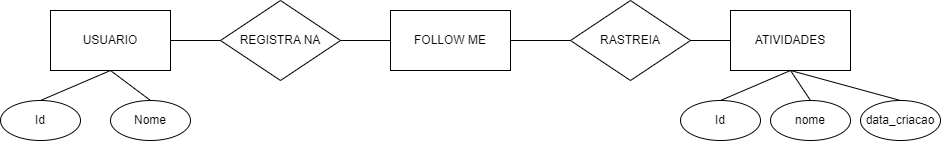

The diagram above was exported from draw.io. Its source (the exported page's mxGraphModel, read from the mxfile embedded in the PNG):
<mxGraphModel dx="1221" dy="629" grid="1" gridSize="10" guides="1" tooltips="1" connect="1" arrows="1" fold="1" page="1" pageScale="1" pageWidth="2336" pageHeight="1654" math="0" shadow="0">
  <root>
    <mxCell id="0" />
    <mxCell id="1" parent="0" />
    <mxCell id="3cAg1gmjtQ4GPueFXBNh-1" value="USUARIO" style="rounded=0;whiteSpace=wrap;html=1;" parent="1" vertex="1">
      <mxGeometry x="190" y="240" width="120" height="60" as="geometry" />
    </mxCell>
    <mxCell id="3cAg1gmjtQ4GPueFXBNh-2" value="FOLLOW ME" style="rounded=0;whiteSpace=wrap;html=1;" parent="1" vertex="1">
      <mxGeometry x="530" y="240" width="120" height="60" as="geometry" />
    </mxCell>
    <mxCell id="3cAg1gmjtQ4GPueFXBNh-3" value="ATIVIDADES" style="rounded=0;whiteSpace=wrap;html=1;" parent="1" vertex="1">
      <mxGeometry x="870" y="240" width="120" height="60" as="geometry" />
    </mxCell>
    <mxCell id="3cAg1gmjtQ4GPueFXBNh-4" value="REGISTRA NA" style="rhombus;whiteSpace=wrap;html=1;" parent="1" vertex="1">
      <mxGeometry x="360" y="230" width="120" height="80" as="geometry" />
    </mxCell>
    <mxCell id="3cAg1gmjtQ4GPueFXBNh-5" value="RASTREIA" style="rhombus;whiteSpace=wrap;html=1;" parent="1" vertex="1">
      <mxGeometry x="710" y="230" width="120" height="80" as="geometry" />
    </mxCell>
    <mxCell id="3cAg1gmjtQ4GPueFXBNh-6" value="" style="endArrow=none;html=1;rounded=0;exitX=1;exitY=0.5;exitDx=0;exitDy=0;entryX=0;entryY=0.5;entryDx=0;entryDy=0;" parent="1" source="3cAg1gmjtQ4GPueFXBNh-2" target="3cAg1gmjtQ4GPueFXBNh-5" edge="1">
      <mxGeometry width="50" height="50" relative="1" as="geometry">
        <mxPoint x="600" y="380" as="sourcePoint" />
        <mxPoint x="650" y="330" as="targetPoint" />
      </mxGeometry>
    </mxCell>
    <mxCell id="3cAg1gmjtQ4GPueFXBNh-9" value="" style="endArrow=none;html=1;rounded=0;exitX=1;exitY=0.5;exitDx=0;exitDy=0;entryX=0;entryY=0.5;entryDx=0;entryDy=0;" parent="1" source="3cAg1gmjtQ4GPueFXBNh-1" target="3cAg1gmjtQ4GPueFXBNh-4" edge="1">
      <mxGeometry width="50" height="50" relative="1" as="geometry">
        <mxPoint x="600" y="380" as="sourcePoint" />
        <mxPoint x="650" y="330" as="targetPoint" />
      </mxGeometry>
    </mxCell>
    <mxCell id="3cAg1gmjtQ4GPueFXBNh-10" value="" style="endArrow=none;html=1;rounded=0;exitX=1;exitY=0.5;exitDx=0;exitDy=0;" parent="1" source="3cAg1gmjtQ4GPueFXBNh-5" target="3cAg1gmjtQ4GPueFXBNh-3" edge="1">
      <mxGeometry width="50" height="50" relative="1" as="geometry">
        <mxPoint x="660" y="280" as="sourcePoint" />
        <mxPoint x="720" y="280" as="targetPoint" />
      </mxGeometry>
    </mxCell>
    <mxCell id="3cAg1gmjtQ4GPueFXBNh-11" value="" style="endArrow=none;html=1;rounded=0;exitX=1;exitY=0.5;exitDx=0;exitDy=0;entryX=0;entryY=0.5;entryDx=0;entryDy=0;" parent="1" source="3cAg1gmjtQ4GPueFXBNh-4" target="3cAg1gmjtQ4GPueFXBNh-2" edge="1">
      <mxGeometry width="50" height="50" relative="1" as="geometry">
        <mxPoint x="320" y="280" as="sourcePoint" />
        <mxPoint x="370" y="280" as="targetPoint" />
      </mxGeometry>
    </mxCell>
    <mxCell id="Qp_tqyMkMPkJZt2_BD93-1" value="Id" style="ellipse;whiteSpace=wrap;html=1;" vertex="1" parent="1">
      <mxGeometry x="140" y="330" width="80" height="40" as="geometry" />
    </mxCell>
    <mxCell id="Qp_tqyMkMPkJZt2_BD93-2" value="Nome" style="ellipse;whiteSpace=wrap;html=1;" vertex="1" parent="1">
      <mxGeometry x="250" y="330" width="80" height="40" as="geometry" />
    </mxCell>
    <mxCell id="Qp_tqyMkMPkJZt2_BD93-3" value="Id" style="ellipse;whiteSpace=wrap;html=1;" vertex="1" parent="1">
      <mxGeometry x="820" y="330" width="80" height="40" as="geometry" />
    </mxCell>
    <mxCell id="Qp_tqyMkMPkJZt2_BD93-4" value="nome" style="ellipse;whiteSpace=wrap;html=1;" vertex="1" parent="1">
      <mxGeometry x="910" y="330" width="80" height="40" as="geometry" />
    </mxCell>
    <mxCell id="Qp_tqyMkMPkJZt2_BD93-5" value="data_criacao" style="ellipse;whiteSpace=wrap;html=1;" vertex="1" parent="1">
      <mxGeometry x="1000" y="330" width="80" height="40" as="geometry" />
    </mxCell>
    <mxCell id="Qp_tqyMkMPkJZt2_BD93-6" value="" style="endArrow=none;html=1;rounded=0;exitX=0.5;exitY=0;exitDx=0;exitDy=0;entryX=0.5;entryY=1;entryDx=0;entryDy=0;" edge="1" parent="1" source="Qp_tqyMkMPkJZt2_BD93-1" target="3cAg1gmjtQ4GPueFXBNh-1">
      <mxGeometry width="50" height="50" relative="1" as="geometry">
        <mxPoint x="600" y="380" as="sourcePoint" />
        <mxPoint x="650" y="330" as="targetPoint" />
      </mxGeometry>
    </mxCell>
    <mxCell id="Qp_tqyMkMPkJZt2_BD93-7" value="" style="endArrow=none;html=1;rounded=0;exitX=0.5;exitY=0;exitDx=0;exitDy=0;entryX=0.5;entryY=1;entryDx=0;entryDy=0;" edge="1" parent="1" source="Qp_tqyMkMPkJZt2_BD93-2" target="3cAg1gmjtQ4GPueFXBNh-1">
      <mxGeometry width="50" height="50" relative="1" as="geometry">
        <mxPoint x="190" y="340" as="sourcePoint" />
        <mxPoint x="260" y="310" as="targetPoint" />
      </mxGeometry>
    </mxCell>
    <mxCell id="Qp_tqyMkMPkJZt2_BD93-8" value="" style="endArrow=none;html=1;rounded=0;exitX=0.5;exitY=0;exitDx=0;exitDy=0;entryX=0.5;entryY=1;entryDx=0;entryDy=0;" edge="1" parent="1" source="Qp_tqyMkMPkJZt2_BD93-3" target="3cAg1gmjtQ4GPueFXBNh-3">
      <mxGeometry width="50" height="50" relative="1" as="geometry">
        <mxPoint x="300" y="340" as="sourcePoint" />
        <mxPoint x="260" y="310" as="targetPoint" />
      </mxGeometry>
    </mxCell>
    <mxCell id="Qp_tqyMkMPkJZt2_BD93-9" value="" style="endArrow=none;html=1;rounded=0;exitX=0.5;exitY=0;exitDx=0;exitDy=0;" edge="1" parent="1" source="Qp_tqyMkMPkJZt2_BD93-4">
      <mxGeometry width="50" height="50" relative="1" as="geometry">
        <mxPoint x="870" y="340" as="sourcePoint" />
        <mxPoint x="930" y="300" as="targetPoint" />
      </mxGeometry>
    </mxCell>
    <mxCell id="Qp_tqyMkMPkJZt2_BD93-10" value="" style="endArrow=none;html=1;rounded=0;exitX=0.5;exitY=0;exitDx=0;exitDy=0;entryX=0.5;entryY=1;entryDx=0;entryDy=0;" edge="1" parent="1" source="Qp_tqyMkMPkJZt2_BD93-5" target="3cAg1gmjtQ4GPueFXBNh-3">
      <mxGeometry width="50" height="50" relative="1" as="geometry">
        <mxPoint x="960" y="340" as="sourcePoint" />
        <mxPoint x="940" y="310" as="targetPoint" />
      </mxGeometry>
    </mxCell>
  </root>
</mxGraphModel>